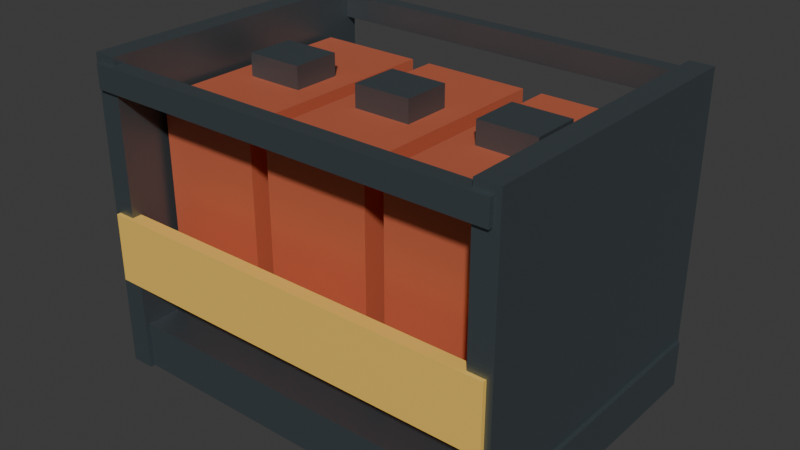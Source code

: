 # Source: fuelcrate.blend  (saved by Blender 4.5.90; exported with 4.5.12 LTS)
import bpy
from mathutils import Matrix  # noqa: F401  (used for matrix-valued properties, if any)

bpy.ops.wm.read_factory_settings(use_empty=True)
scene = bpy.context.scene
scene.name = 'Scene'

# ---- collections
col_collection = bpy.data.collections.new('Collection'); scene.collection.children.link(col_collection)

# ---- materials (node trees are filled in below, after node groups)
mat_rocketmetal = bpy.data.materials.new('RocketMetal')
mat_rocketmetal.diffuse_color = (0.16, 0.2, 0.22, 1.0)
mat_gasolinered = bpy.data.materials.new('GasolineRed')
mat_gasolinered.diffuse_color = (0.67, 0.16, 0.08, 1.0)
mat_warning = bpy.data.materials.new('Warning')
mat_warning.diffuse_color = (0.95, 0.6, 0.12, 1.0)

# ---- material node trees
mat_rocketmetal.use_nodes = True; mat_rocketmetal.node_tree.nodes.clear()
_N = mat_rocketmetal.node_tree.nodes; _L = mat_rocketmetal.node_tree.links
n0 = _N.new('ShaderNodeBsdfPrincipled'); n0.name = 'Principled BSDF'; n0.location = (-200, 100)
n0.inputs[0].default_value = (0.16, 0.2, 0.22, 1.0)
n0.inputs[1].default_value = 0.8
n0.inputs[2].default_value = 0.45
n1 = _N.new('ShaderNodeOutputMaterial'); n1.name = 'Material Output'; n1.location = (200, 100)
_L.new(n0.outputs[0], n1.inputs[0])
n1.is_active_output = True
mat_gasolinered.use_nodes = True; mat_gasolinered.node_tree.nodes.clear()
_N = mat_gasolinered.node_tree.nodes; _L = mat_gasolinered.node_tree.links
n0 = _N.new('ShaderNodeBsdfPrincipled'); n0.name = 'Principled BSDF'; n0.location = (-200, 100)
n0.inputs[0].default_value = (0.67, 0.16, 0.08, 1.0)
n0.inputs[1].default_value = 0.25
n0.inputs[2].default_value = 0.45
n1 = _N.new('ShaderNodeOutputMaterial'); n1.name = 'Material Output'; n1.location = (200, 100)
_L.new(n0.outputs[0], n1.inputs[0])
n1.is_active_output = True
mat_warning.use_nodes = True; mat_warning.node_tree.nodes.clear()
_N = mat_warning.node_tree.nodes; _L = mat_warning.node_tree.links
n0 = _N.new('ShaderNodeBsdfPrincipled'); n0.name = 'Principled BSDF'; n0.location = (-200, 100)
n0.inputs[0].default_value = (0.95, 0.6, 0.12, 1.0)
n0.inputs[2].default_value = 0.45
n1 = _N.new('ShaderNodeOutputMaterial'); n1.name = 'Material Output'; n1.location = (200, 100)
_L.new(n0.outputs[0], n1.inputs[0])
n1.is_active_output = True

# ---- world
world_world = bpy.data.worlds.new('World'); scene.world = world_world
world_world.use_nodes = True; world_world.node_tree.nodes.clear()
_N = world_world.node_tree.nodes; _L = world_world.node_tree.links
n0 = _N.new('ShaderNodeOutputWorld'); n0.name = 'World Output'; n0.location = (200, 100)
n1 = _N.new('ShaderNodeBackground'); n1.name = 'Background'; n1.location = (-200, 100)
n1.inputs[0].default_value = (0.05088, 0.05088, 0.05088, 1.0)
_L.new(n1.outputs[0], n0.inputs[0])
n0.is_active_output = True
world_world.color = (0.05088, 0.05088, 0.05088)
world_world.sun_shadow_jitter_overblur = 0.0

# ---- meshes
me_cube_001 = bpy.data.meshes.new('Cube.001')
me_cube_001.from_pydata([(-1.1, -0.75, -0.12), (-1.1, -0.75, 0.12), (-1.1, 0.75, -0.12), (-1.1, 0.75, 0.12), (1.1, -0.75, -0.12), (1.1, -0.75, 0.12), (1.1, 0.75, -0.12), (1.1, 0.75, 0.12)], [], [(0, 1, 3, 2), (2, 3, 7, 6), (6, 7, 5, 4), (4, 5, 1, 0), (2, 6, 4, 0), (7, 3, 1, 5)])
_uv = me_cube_001.uv_layers.new(name='UVMap')
_uv.uv.foreach_set('vector', [0.375, 0.0, 0.625, 0.0, 0.625, 0.25, 0.375, 0.25, 0.375, 0.25, 0.625, 0.25, 0.625, 0.5, 0.375, 0.5, 0.375, 0.5, 0.625, 0.5, 0.625, 0.75, 0.375, 0.75, 0.375, 0.75, 0.625, 0.75, 0.625, 1.0, 0.375, 1.0, 0.125, 0.5, 0.375, 0.5, 0.375, 0.75, 0.125, 0.75, 0.625, 0.5, 0.875, 0.5, 0.875, 0.75, 0.625, 0.75])
me_cube_001.materials.append(mat_rocketmetal)
me_cube_001.update()
me_cube_002 = bpy.data.meshes.new('Cube.002')
me_cube_002.from_pydata([(-0.275, -0.55, -0.575), (-0.275, -0.55, 0.575), (-0.275, 0.55, -0.575), (-0.275, 0.55, 0.575), (0.275, -0.55, -0.575), (0.275, -0.55, 0.575), (0.275, 0.55, -0.575), (0.275, 0.55, 0.575)], [], [(0, 1, 3, 2), (2, 3, 7, 6), (6, 7, 5, 4), (4, 5, 1, 0), (2, 6, 4, 0), (7, 3, 1, 5)])
_uv = me_cube_002.uv_layers.new(name='UVMap')
_uv.uv.foreach_set('vector', [0.375, 0.0, 0.625, 0.0, 0.625, 0.25, 0.375, 0.25, 0.375, 0.25, 0.625, 0.25, 0.625, 0.5, 0.375, 0.5, 0.375, 0.5, 0.625, 0.5, 0.625, 0.75, 0.375, 0.75, 0.375, 0.75, 0.625, 0.75, 0.625, 1.0, 0.375, 1.0, 0.125, 0.5, 0.375, 0.5, 0.375, 0.75, 0.125, 0.75, 0.625, 0.5, 0.875, 0.5, 0.875, 0.75, 0.625, 0.75])
me_cube_002.materials.append(mat_gasolinered)
me_cube_002.update()
me_cube_003 = bpy.data.meshes.new('Cube.003')
me_cube_003.from_pydata([(-0.15, -0.125, -0.06), (-0.15, -0.125, 0.06), (-0.15, 0.125, -0.06), (-0.15, 0.125, 0.06), (0.15, -0.125, -0.06), (0.15, -0.125, 0.06), (0.15, 0.125, -0.06), (0.15, 0.125, 0.06)], [], [(0, 1, 3, 2), (2, 3, 7, 6), (6, 7, 5, 4), (4, 5, 1, 0), (2, 6, 4, 0), (7, 3, 1, 5)])
_uv = me_cube_003.uv_layers.new(name='UVMap')
_uv.uv.foreach_set('vector', [0.375, 0.0, 0.625, 0.0, 0.625, 0.25, 0.375, 0.25, 0.375, 0.25, 0.625, 0.25, 0.625, 0.5, 0.375, 0.5, 0.375, 0.5, 0.625, 0.5, 0.625, 0.75, 0.375, 0.75, 0.375, 0.75, 0.625, 0.75, 0.625, 1.0, 0.375, 1.0, 0.125, 0.5, 0.375, 0.5, 0.375, 0.75, 0.125, 0.75, 0.625, 0.5, 0.875, 0.5, 0.875, 0.75, 0.625, 0.75])
me_cube_003.materials.append(mat_rocketmetal)
me_cube_003.update()
me_cube_004 = bpy.data.meshes.new('Cube.004')
me_cube_004.from_pydata([(-0.275, -0.55, -0.575), (-0.275, -0.55, 0.575), (-0.275, 0.55, -0.575), (-0.275, 0.55, 0.575), (0.275, -0.55, -0.575), (0.275, -0.55, 0.575), (0.275, 0.55, -0.575), (0.275, 0.55, 0.575)], [], [(0, 1, 3, 2), (2, 3, 7, 6), (6, 7, 5, 4), (4, 5, 1, 0), (2, 6, 4, 0), (7, 3, 1, 5)])
_uv = me_cube_004.uv_layers.new(name='UVMap')
_uv.uv.foreach_set('vector', [0.375, 0.0, 0.625, 0.0, 0.625, 0.25, 0.375, 0.25, 0.375, 0.25, 0.625, 0.25, 0.625, 0.5, 0.375, 0.5, 0.375, 0.5, 0.625, 0.5, 0.625, 0.75, 0.375, 0.75, 0.375, 0.75, 0.625, 0.75, 0.625, 1.0, 0.375, 1.0, 0.125, 0.5, 0.375, 0.5, 0.375, 0.75, 0.125, 0.75, 0.625, 0.5, 0.875, 0.5, 0.875, 0.75, 0.625, 0.75])
me_cube_004.materials.append(mat_gasolinered)
me_cube_004.update()
me_cube_005 = bpy.data.meshes.new('Cube.005')
me_cube_005.from_pydata([(-0.15, -0.125, -0.06), (-0.15, -0.125, 0.06), (-0.15, 0.125, -0.06), (-0.15, 0.125, 0.06), (0.15, -0.125, -0.06), (0.15, -0.125, 0.06), (0.15, 0.125, -0.06), (0.15, 0.125, 0.06)], [], [(0, 1, 3, 2), (2, 3, 7, 6), (6, 7, 5, 4), (4, 5, 1, 0), (2, 6, 4, 0), (7, 3, 1, 5)])
_uv = me_cube_005.uv_layers.new(name='UVMap')
_uv.uv.foreach_set('vector', [0.375, 0.0, 0.625, 0.0, 0.625, 0.25, 0.375, 0.25, 0.375, 0.25, 0.625, 0.25, 0.625, 0.5, 0.375, 0.5, 0.375, 0.5, 0.625, 0.5, 0.625, 0.75, 0.375, 0.75, 0.375, 0.75, 0.625, 0.75, 0.625, 1.0, 0.375, 1.0, 0.125, 0.5, 0.375, 0.5, 0.375, 0.75, 0.125, 0.75, 0.625, 0.5, 0.875, 0.5, 0.875, 0.75, 0.625, 0.75])
me_cube_005.materials.append(mat_rocketmetal)
me_cube_005.update()
me_cube_006 = bpy.data.meshes.new('Cube.006')
me_cube_006.from_pydata([(-0.275, -0.55, -0.575), (-0.275, -0.55, 0.575), (-0.275, 0.55, -0.575), (-0.275, 0.55, 0.575), (0.275, -0.55, -0.575), (0.275, -0.55, 0.575), (0.275, 0.55, -0.575), (0.275, 0.55, 0.575)], [], [(0, 1, 3, 2), (2, 3, 7, 6), (6, 7, 5, 4), (4, 5, 1, 0), (2, 6, 4, 0), (7, 3, 1, 5)])
_uv = me_cube_006.uv_layers.new(name='UVMap')
_uv.uv.foreach_set('vector', [0.375, 0.0, 0.625, 0.0, 0.625, 0.25, 0.375, 0.25, 0.375, 0.25, 0.625, 0.25, 0.625, 0.5, 0.375, 0.5, 0.375, 0.5, 0.625, 0.5, 0.625, 0.75, 0.375, 0.75, 0.375, 0.75, 0.625, 0.75, 0.625, 1.0, 0.375, 1.0, 0.125, 0.5, 0.375, 0.5, 0.375, 0.75, 0.125, 0.75, 0.625, 0.5, 0.875, 0.5, 0.875, 0.75, 0.625, 0.75])
me_cube_006.materials.append(mat_gasolinered)
me_cube_006.update()
me_cube_007 = bpy.data.meshes.new('Cube.007')
me_cube_007.from_pydata([(-0.15, -0.125, -0.06), (-0.15, -0.125, 0.06), (-0.15, 0.125, -0.06), (-0.15, 0.125, 0.06), (0.15, -0.125, -0.06), (0.15, -0.125, 0.06), (0.15, 0.125, -0.06), (0.15, 0.125, 0.06)], [], [(0, 1, 3, 2), (2, 3, 7, 6), (6, 7, 5, 4), (4, 5, 1, 0), (2, 6, 4, 0), (7, 3, 1, 5)])
_uv = me_cube_007.uv_layers.new(name='UVMap')
_uv.uv.foreach_set('vector', [0.375, 0.0, 0.625, 0.0, 0.625, 0.25, 0.375, 0.25, 0.375, 0.25, 0.625, 0.25, 0.625, 0.5, 0.375, 0.5, 0.375, 0.5, 0.625, 0.5, 0.625, 0.75, 0.375, 0.75, 0.375, 0.75, 0.625, 0.75, 0.625, 1.0, 0.375, 1.0, 0.125, 0.5, 0.375, 0.5, 0.375, 0.75, 0.125, 0.75, 0.625, 0.5, 0.875, 0.5, 0.875, 0.75, 0.625, 0.75])
me_cube_007.materials.append(mat_rocketmetal)
me_cube_007.update()
me_cube_008 = bpy.data.meshes.new('Cube.008')
me_cube_008.from_pydata([(-0.06, -0.775, -0.8), (-0.06, -0.775, 0.8), (-0.06, 0.775, -0.8), (-0.06, 0.775, 0.8), (0.06, -0.775, -0.8), (0.06, -0.775, 0.8), (0.06, 0.775, -0.8), (0.06, 0.775, 0.8)], [], [(0, 1, 3, 2), (2, 3, 7, 6), (6, 7, 5, 4), (4, 5, 1, 0), (2, 6, 4, 0), (7, 3, 1, 5)])
_uv = me_cube_008.uv_layers.new(name='UVMap')
_uv.uv.foreach_set('vector', [0.375, 0.0, 0.625, 0.0, 0.625, 0.25, 0.375, 0.25, 0.375, 0.25, 0.625, 0.25, 0.625, 0.5, 0.375, 0.5, 0.375, 0.5, 0.625, 0.5, 0.625, 0.75, 0.375, 0.75, 0.375, 0.75, 0.625, 0.75, 0.625, 1.0, 0.375, 1.0, 0.125, 0.5, 0.375, 0.5, 0.375, 0.75, 0.125, 0.75, 0.625, 0.5, 0.875, 0.5, 0.875, 0.75, 0.625, 0.75])
me_cube_008.materials.append(mat_rocketmetal)
me_cube_008.update()
me_cube_009 = bpy.data.meshes.new('Cube.009')
me_cube_009.from_pydata([(-0.06, -0.775, -0.8), (-0.06, -0.775, 0.8), (-0.06, 0.775, -0.8), (-0.06, 0.775, 0.8), (0.06, -0.775, -0.8), (0.06, -0.775, 0.8), (0.06, 0.775, -0.8), (0.06, 0.775, 0.8)], [], [(0, 1, 3, 2), (2, 3, 7, 6), (6, 7, 5, 4), (4, 5, 1, 0), (2, 6, 4, 0), (7, 3, 1, 5)])
_uv = me_cube_009.uv_layers.new(name='UVMap')
_uv.uv.foreach_set('vector', [0.375, 0.0, 0.625, 0.0, 0.625, 0.25, 0.375, 0.25, 0.375, 0.25, 0.625, 0.25, 0.625, 0.5, 0.375, 0.5, 0.375, 0.5, 0.625, 0.5, 0.625, 0.75, 0.375, 0.75, 0.375, 0.75, 0.625, 0.75, 0.625, 1.0, 0.375, 1.0, 0.125, 0.5, 0.375, 0.5, 0.375, 0.75, 0.125, 0.75, 0.625, 0.5, 0.875, 0.5, 0.875, 0.75, 0.625, 0.75])
me_cube_009.materials.append(mat_rocketmetal)
me_cube_009.update()
me_cube_010 = bpy.data.meshes.new('Cube.010')
me_cube_010.from_pydata([(-1.05, -0.035, -0.175), (-1.05, -0.035, 0.175), (-1.05, 0.035, -0.175), (-1.05, 0.035, 0.175), (1.05, -0.035, -0.175), (1.05, -0.035, 0.175), (1.05, 0.035, -0.175), (1.05, 0.035, 0.175)], [], [(0, 1, 3, 2), (2, 3, 7, 6), (6, 7, 5, 4), (4, 5, 1, 0), (2, 6, 4, 0), (7, 3, 1, 5)])
_uv = me_cube_010.uv_layers.new(name='UVMap')
_uv.uv.foreach_set('vector', [0.375, 0.0, 0.625, 0.0, 0.625, 0.25, 0.375, 0.25, 0.375, 0.25, 0.625, 0.25, 0.625, 0.5, 0.375, 0.5, 0.375, 0.5, 0.625, 0.5, 0.625, 0.75, 0.375, 0.75, 0.375, 0.75, 0.625, 0.75, 0.625, 1.0, 0.375, 1.0, 0.125, 0.5, 0.375, 0.5, 0.375, 0.75, 0.125, 0.75, 0.625, 0.5, 0.875, 0.5, 0.875, 0.75, 0.625, 0.75])
me_cube_010.materials.append(mat_warning)
me_cube_010.update()
me_cube_011 = bpy.data.meshes.new('Cube.011')
me_cube_011.from_pydata([(-1.05, -0.04, -0.06), (-1.05, -0.04, 0.06), (-1.05, 0.04, -0.06), (-1.05, 0.04, 0.06), (1.05, -0.04, -0.06), (1.05, -0.04, 0.06), (1.05, 0.04, -0.06), (1.05, 0.04, 0.06)], [], [(0, 1, 3, 2), (2, 3, 7, 6), (6, 7, 5, 4), (4, 5, 1, 0), (2, 6, 4, 0), (7, 3, 1, 5)])
_uv = me_cube_011.uv_layers.new(name='UVMap')
_uv.uv.foreach_set('vector', [0.375, 0.0, 0.625, 0.0, 0.625, 0.25, 0.375, 0.25, 0.375, 0.25, 0.625, 0.25, 0.625, 0.5, 0.375, 0.5, 0.375, 0.5, 0.625, 0.5, 0.625, 0.75, 0.375, 0.75, 0.375, 0.75, 0.625, 0.75, 0.625, 1.0, 0.375, 1.0, 0.125, 0.5, 0.375, 0.5, 0.375, 0.75, 0.125, 0.75, 0.625, 0.5, 0.875, 0.5, 0.875, 0.75, 0.625, 0.75])
me_cube_011.materials.append(mat_rocketmetal)
me_cube_011.update()
me_cube_012 = bpy.data.meshes.new('Cube.012')
me_cube_012.from_pydata([(-1.05, -0.035, -0.175), (-1.05, -0.035, 0.175), (-1.05, 0.035, -0.175), (-1.05, 0.035, 0.175), (1.05, -0.035, -0.175), (1.05, -0.035, 0.175), (1.05, 0.035, -0.175), (1.05, 0.035, 0.175)], [], [(0, 1, 3, 2), (2, 3, 7, 6), (6, 7, 5, 4), (4, 5, 1, 0), (2, 6, 4, 0), (7, 3, 1, 5)])
_uv = me_cube_012.uv_layers.new(name='UVMap')
_uv.uv.foreach_set('vector', [0.375, 0.0, 0.625, 0.0, 0.625, 0.25, 0.375, 0.25, 0.375, 0.25, 0.625, 0.25, 0.625, 0.5, 0.375, 0.5, 0.375, 0.5, 0.625, 0.5, 0.625, 0.75, 0.375, 0.75, 0.375, 0.75, 0.625, 0.75, 0.625, 1.0, 0.375, 1.0, 0.125, 0.5, 0.375, 0.5, 0.375, 0.75, 0.125, 0.75, 0.625, 0.5, 0.875, 0.5, 0.875, 0.75, 0.625, 0.75])
me_cube_012.materials.append(mat_warning)
me_cube_012.update()
me_cube_013 = bpy.data.meshes.new('Cube.013')
me_cube_013.from_pydata([(-1.05, -0.04, -0.06), (-1.05, -0.04, 0.06), (-1.05, 0.04, -0.06), (-1.05, 0.04, 0.06), (1.05, -0.04, -0.06), (1.05, -0.04, 0.06), (1.05, 0.04, -0.06), (1.05, 0.04, 0.06)], [], [(0, 1, 3, 2), (2, 3, 7, 6), (6, 7, 5, 4), (4, 5, 1, 0), (2, 6, 4, 0), (7, 3, 1, 5)])
_uv = me_cube_013.uv_layers.new(name='UVMap')
_uv.uv.foreach_set('vector', [0.375, 0.0, 0.625, 0.0, 0.625, 0.25, 0.375, 0.25, 0.375, 0.25, 0.625, 0.25, 0.625, 0.5, 0.375, 0.5, 0.375, 0.5, 0.625, 0.5, 0.625, 0.75, 0.375, 0.75, 0.375, 0.75, 0.625, 0.75, 0.625, 1.0, 0.375, 1.0, 0.125, 0.5, 0.375, 0.5, 0.375, 0.75, 0.125, 0.75, 0.625, 0.5, 0.875, 0.5, 0.875, 0.75, 0.625, 0.75])
me_cube_013.materials.append(mat_rocketmetal)
me_cube_013.update()

# ---- objects
ob_fuelcrate = bpy.data.objects.new('fuelcrate', None)
ob_cube = bpy.data.objects.new('Cube', me_cube_001)
ob_cube_001 = bpy.data.objects.new('Cube.001', me_cube_002)
ob_cube_002 = bpy.data.objects.new('Cube.002', me_cube_003)
ob_cube_003 = bpy.data.objects.new('Cube.003', me_cube_004)
ob_cube_004 = bpy.data.objects.new('Cube.004', me_cube_005)
ob_cube_005 = bpy.data.objects.new('Cube.005', me_cube_006)
ob_cube_006 = bpy.data.objects.new('Cube.006', me_cube_007)
ob_cube_007 = bpy.data.objects.new('Cube.007', me_cube_008)
ob_cube_008 = bpy.data.objects.new('Cube.008', me_cube_009)
ob_cube_009 = bpy.data.objects.new('Cube.009', me_cube_010)
ob_cube_010 = bpy.data.objects.new('Cube.010', me_cube_011)
ob_cube_011 = bpy.data.objects.new('Cube.011', me_cube_012)
ob_cube_012 = bpy.data.objects.new('Cube.012', me_cube_013)

# ---- transforms, parenting, visibility, modifiers, constraints
ob_fuelcrate.location = (0.0, 0.0, 0.0)
ob_cube.parent = ob_fuelcrate
ob_cube.location = (0.0, 0.0, 0.12)
ob_cube_001.parent = ob_fuelcrate
ob_cube_001.location = (-0.65, 0.0, 0.8)
ob_cube_002.parent = ob_fuelcrate
ob_cube_002.location = (-0.65, 0.0, 1.43)
ob_cube_003.parent = ob_fuelcrate
ob_cube_003.location = (0.0, 0.0, 0.8)
ob_cube_004.parent = ob_fuelcrate
ob_cube_004.location = (0.0, 0.0, 1.43)
ob_cube_005.parent = ob_fuelcrate
ob_cube_005.location = (0.65, 0.0, 0.8)
ob_cube_006.parent = ob_fuelcrate
ob_cube_006.location = (0.65, 0.0, 1.43)
ob_cube_007.parent = ob_fuelcrate
ob_cube_007.location = (-1.02, 0.0, 0.8)
ob_cube_008.parent = ob_fuelcrate
ob_cube_008.location = (1.02, 0.0, 0.8)
ob_cube_009.parent = ob_fuelcrate
ob_cube_009.location = (0.0, -0.76, 0.65)
ob_cube_010.parent = ob_fuelcrate
ob_cube_010.location = (0.0, -0.76, 1.5)
ob_cube_011.parent = ob_fuelcrate
ob_cube_011.location = (0.0, 0.76, 0.65)
ob_cube_012.parent = ob_fuelcrate
ob_cube_012.location = (0.0, 0.76, 1.5)

# ---- collection membership
col_collection.objects.link(ob_fuelcrate)
col_collection.objects.link(ob_cube)
col_collection.objects.link(ob_cube_001)
col_collection.objects.link(ob_cube_002)
col_collection.objects.link(ob_cube_003)
col_collection.objects.link(ob_cube_004)
col_collection.objects.link(ob_cube_005)
col_collection.objects.link(ob_cube_006)
col_collection.objects.link(ob_cube_007)
col_collection.objects.link(ob_cube_008)
col_collection.objects.link(ob_cube_009)
col_collection.objects.link(ob_cube_010)
col_collection.objects.link(ob_cube_011)
col_collection.objects.link(ob_cube_012)

# ---- scene / render settings (as saved in the file)
scene.frame_start = 1; scene.frame_end = 250; scene.frame_set(1)
scene.render.engine = 'BLENDER_EEVEE_NEXT'
bpy.context.view_layer.update()

# ---- added for rendering (the .blend has no active camera and no usable light): camera, sun
cam_auto = bpy.data.cameras.new('AutoCamera')
cam_auto.lens = 50.0
cam_auto.sensor_width = 36.0
cam_auto.clip_end = 1000.0
ob_auto_camera = bpy.data.objects.new('AutoCamera', cam_auto)
scene.collection.objects.link(ob_auto_camera)
ob_auto_camera.location = (2.91996, -3.50395, 3.13597)
ob_auto_camera.rotation_euler = (1.09748, -7.21219e-08, 0.694738)
scene.camera = ob_auto_camera
light_auto_sun = bpy.data.lights.new('AutoSun', 'SUN')
light_auto_sun.energy = 3.0
light_auto_sun.angle = 0.0523599
ob_auto_sun = bpy.data.objects.new('AutoSun', light_auto_sun)
scene.collection.objects.link(ob_auto_sun)
ob_auto_sun.rotation_euler = (0.872665, 0.174533, 0.523599)
bpy.context.view_layer.update()
